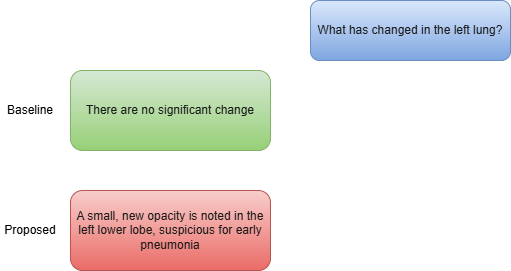

The diagram above was exported from draw.io. Its source (the exported page's mxGraphModel, read from the mxfile embedded in the PNG):
<mxGraphModel dx="1426" dy="859" grid="1" gridSize="10" guides="1" tooltips="1" connect="1" arrows="1" fold="1" page="1" pageScale="1" pageWidth="850" pageHeight="1100" math="0" shadow="0">
  <root>
    <mxCell id="0" />
    <mxCell id="1" parent="0" />
    <mxCell id="2dfMAaeUPd3iET-78nuh-1" value="&lt;br&gt;&lt;div&gt;There are no significant change&lt;br&gt;&lt;br&gt;&lt;/div&gt;" style="rounded=1;whiteSpace=wrap;html=1;fillColor=#d5e8d4;gradientColor=#97d077;strokeColor=#82b366;fontColor=#1A1A1A;" vertex="1" parent="1">
      <mxGeometry x="200" y="320" width="200" height="80" as="geometry" />
    </mxCell>
    <mxCell id="2dfMAaeUPd3iET-78nuh-2" value="What has changed in the left lung?" style="rounded=1;whiteSpace=wrap;html=1;fillColor=#dae8fc;strokeColor=#6c8ebf;gradientColor=#7ea6e0;fontColor=#1A1A1A;" vertex="1" parent="1">
      <mxGeometry x="440" y="250" width="200" height="60" as="geometry" />
    </mxCell>
    <mxCell id="2dfMAaeUPd3iET-78nuh-3" value="A small, new opacity is noted in the left lower lobe, suspicious for early pneumonia" style="rounded=1;whiteSpace=wrap;html=1;fillColor=#f8cecc;gradientColor=#ea6b66;strokeColor=#b85450;fontColor=#1A1A1A;" vertex="1" parent="1">
      <mxGeometry x="200" y="440" width="200" height="80" as="geometry" />
    </mxCell>
    <mxCell id="2dfMAaeUPd3iET-78nuh-5" value="Proposed" style="text;html=1;align=center;verticalAlign=middle;whiteSpace=wrap;rounded=0;" vertex="1" parent="1">
      <mxGeometry x="130" y="465" width="60" height="30" as="geometry" />
    </mxCell>
    <mxCell id="2dfMAaeUPd3iET-78nuh-6" value="Baseline" style="text;html=1;align=center;verticalAlign=middle;whiteSpace=wrap;rounded=0;" vertex="1" parent="1">
      <mxGeometry x="130" y="345" width="60" height="30" as="geometry" />
    </mxCell>
  </root>
</mxGraphModel>